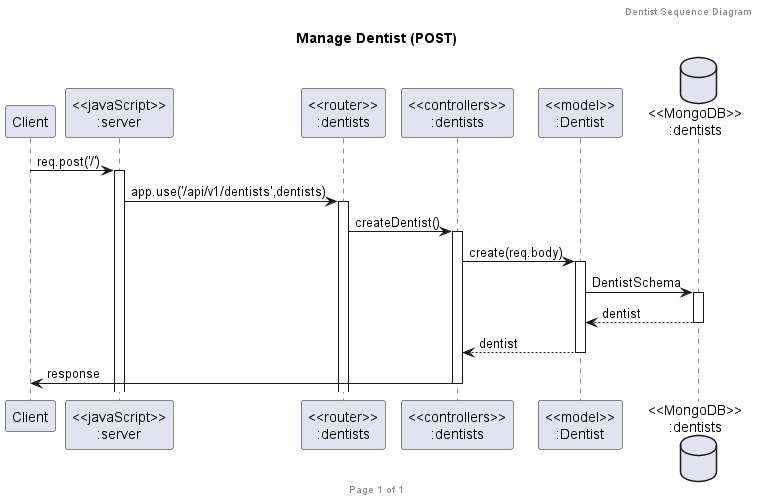

The diagram above was rendered by PlantUML. Its source (embedded in the PNG):
@startuml Manage Dentist (POST)

header Dentist Sequence Diagram
footer Page %page% of %lastpage%
title "Manage Dentist (POST)"

participant "Client" as client
participant "<<javaScript>>\n:server" as server
participant "<<router>>\n:dentists" as routerDentists
participant "<<controllers>>\n:dentists" as controllersDentists
participant "<<model>>\n:Dentist" as modelDentists
database "<<MongoDB>>\n:dentists" as DentistsDatabase

client->server ++:req.post('/')
server->routerDentists ++:app.use('/api/v1/dentists',dentists)
routerDentists -> controllersDentists ++:createDentist()
controllersDentists->modelDentists ++:create(req.body)
modelDentists ->DentistsDatabase ++:DentistSchema
DentistsDatabase --> modelDentists --:dentist
controllersDentists <-- modelDentists --:dentist
controllersDentists->client --:response

@enduml